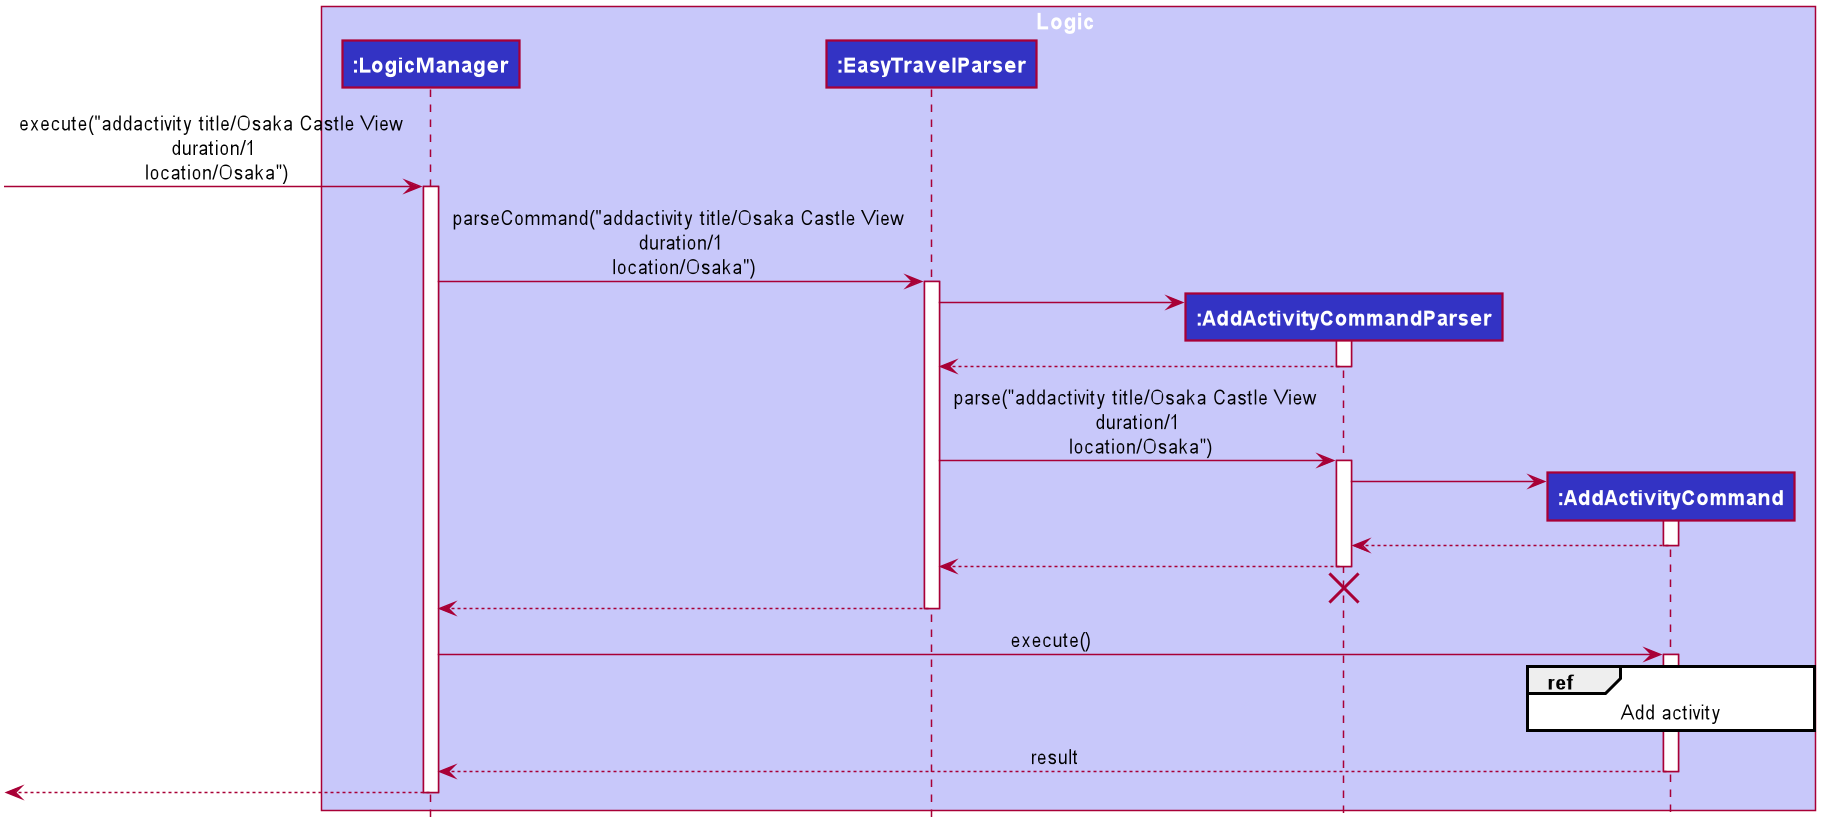

The diagram above was rendered by PlantUML. Its source (embedded in the PNG):
@startuml









skinparam BackgroundColor #FFFFFFF

skinparam Shadowing false

skinparam Class {
    FontColor #FFFFFF
    BorderThickness 1
    BorderColor #FFFFFF
    StereotypeFontColor #FFFFFF
    FontName Arial
}

skinparam Actor {
    BorderColor #000000
    Color #000000
    FontName Arial
}

skinparam Sequence {
    MessageAlign center
    BoxFontSize 15
    BoxPadding 0
    BoxFontColor #FFFFFF
    FontName Arial
}

skinparam Participant {
    FontColor #FFFFFFF
    Padding 20
}

skinparam MinClassWidth 50
skinparam ParticipantPadding 10
skinparam Shadowing false
skinparam DefaultTextAlignment center
skinparam packageStyle Rectangle

hide footbox
hide members
hide circle

box Logic #C8C8FA
participant "**:LogicManager**" as LogicManager #3333C4
participant "**:EasyTravelParser**" as EtParser #3333C4
participant "**:AddActivityCommandParser**" as AddActivityCommandParser #3333C4
participant "**:AddActivityCommand**" as AddActivityCommand #3333C4
end box

[-> LogicManager : execute("addactivity title/Osaka Castle View \n duration/1 \n location/Osaka")
activate LogicManager

LogicManager -> EtParser : parseCommand("addactivity title/Osaka Castle View \n duration/1 \n location/Osaka")
activate EtParser

create AddActivityCommandParser
EtParser -> AddActivityCommandParser
activate AddActivityCommandParser

AddActivityCommandParser --> EtParser
deactivate AddActivityCommandParser

EtParser -> AddActivityCommandParser : parse("addactivity title/Osaka Castle View \n duration/1 \n location/Osaka")
activate AddActivityCommandParser

create AddActivityCommand
AddActivityCommandParser -> AddActivityCommand
activate AddActivityCommand

AddActivityCommand --> AddActivityCommandParser
deactivate AddActivityCommand

AddActivityCommandParser --> EtParser
deactivate AddActivityCommandParser

AddActivityCommandParser -[hidden]-> EtParser
destroy AddActivityCommandParser

EtParser --> LogicManager
deactivate EtParser

LogicManager -> AddActivityCommand : execute()
activate AddActivityCommand

ref over AddActivityCommand : Add activity

AddActivityCommand --> LogicManager : result
deactivate AddActivityCommand

[<--LogicManager
deactivate LogicManager
@enduml